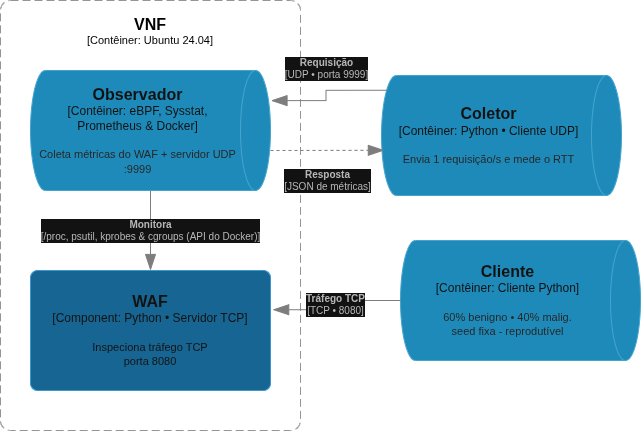

The diagram above was exported from draw.io. Its source (the exported page's mxGraphModel, read from the mxfile embedded in the PNG):
<mxGraphModel dx="-240" dy="694" grid="1" gridSize="10" guides="1" tooltips="1" connect="1" arrows="1" fold="1" page="1" pageScale="2" pageWidth="827" pageHeight="1169" math="0" shadow="0">
  <root>
    <mxCell id="0" />
    <mxCell id="1" parent="0" />
    <object placeholders="1" c4Name="VNF" c4Type="ContainerScopeBoundary" c4Application="Contêiner: Ubuntu 24.04" label="&lt;font style=&quot;font-size: 16px&quot;&gt;&lt;b&gt;&lt;div style=&quot;&quot;&gt;%c4Name%&lt;/div&gt;&lt;/b&gt;&lt;/font&gt;&lt;div style=&quot;&quot;&gt;[%c4Application%]&lt;/div&gt;" id="KTAZWZ3NLYJtuWPLbtPX-36">
      <mxCell parent="1" style="rounded=1;fontSize=11;whiteSpace=wrap;html=1;dashed=1;arcSize=20;fillColor=none;strokeColor=#666666;fontColor=light-dark(#333333,#000000);labelBackgroundColor=none;align=center;verticalAlign=top;labelBorderColor=none;spacingTop=0;spacing=10;dashPattern=8 4;metaEdit=1;rotatable=0;perimeter=rectanglePerimeter;labelPadding=0;allowArrows=0;connectable=0;expand=0;recursiveResize=0;editable=1;pointerEvents=0;absoluteArcSize=1;" vertex="1">
        <mxGeometry height="430" width="300" x="1780" y="30" as="geometry" />
      </mxCell>
    </object>
    <object placeholders="1" c4Name="Coletor" c4Type="Contêiner" c4Technology="Python • Cliente UDP" c4Description="Envia 1 requisição/s e mede o RTT" label="&lt;font style=&quot;font-size: 16px&quot;&gt;&lt;b&gt;%c4Name%&lt;/b&gt;&lt;/font&gt;&lt;div&gt;[%c4Type%:&amp;nbsp;%c4Technology%]&lt;/div&gt;&lt;br&gt;&lt;div&gt;&lt;font style=&quot;font-size: 11px&quot;&gt;&lt;font color=&quot;#E6E6E6&quot;&gt;%c4Description%&lt;/font&gt;&lt;/div&gt;" id="KTAZWZ3NLYJtuWPLbtPX-40">
      <mxCell parent="1" style="shape=cylinder3;size=15;direction=south;whiteSpace=wrap;html=1;boundedLbl=1;rounded=0;labelBackgroundColor=none;fillColor=#23A2D9;fontSize=12;fontColor=#ffffff;align=center;strokeColor=#0E7DAD;metaEdit=1;points=[[0.5,0,0],[1,0.25,0],[1,0.5,0],[1,0.75,0],[0.5,1,0],[0,0.75,0],[0,0.5,0],[0,0.25,0]];resizable=0;" vertex="1">
        <mxGeometry height="120" width="240" x="2161" y="105" as="geometry" />
      </mxCell>
    </object>
    <object placeholders="1" c4Name="Cliente" c4Type="Contêiner" c4Technology="Cliente Python" c4Description="60% benigno • 40% malig.&#10;seed fixa - reprodutível" label="&lt;font style=&quot;font-size: 16px&quot;&gt;&lt;b&gt;%c4Name%&lt;/b&gt;&lt;/font&gt;&lt;div&gt;[%c4Type%:&amp;nbsp;%c4Technology%]&lt;/div&gt;&lt;br&gt;&lt;div&gt;&lt;font style=&quot;font-size: 11px&quot;&gt;&lt;font color=&quot;#E6E6E6&quot;&gt;%c4Description%&lt;/font&gt;&lt;/div&gt;" id="KTAZWZ3NLYJtuWPLbtPX-41">
      <mxCell parent="1" style="shape=cylinder3;size=15;direction=south;whiteSpace=wrap;html=1;boundedLbl=1;rounded=0;labelBackgroundColor=none;fillColor=#23A2D9;fontSize=12;fontColor=#ffffff;align=center;strokeColor=#0E7DAD;metaEdit=1;points=[[0.5,0,0],[1,0.25,0],[1,0.5,0],[1,0.75,0],[0.5,1,0],[0,0.75,0],[0,0.5,0],[0,0.25,0]];resizable=0;" vertex="1">
        <mxGeometry height="120" width="240" x="2180" y="270" as="geometry" />
      </mxCell>
    </object>
    <object placeholders="1" c4Type="Relationship" c4Technology="UDP • porta 9999" c4Description="Requisição" label="&lt;div style=&quot;text-align: left&quot;&gt;&lt;div style=&quot;text-align: center&quot;&gt;&lt;b&gt;%c4Description%&lt;/b&gt;&lt;/div&gt;&lt;div style=&quot;text-align: center&quot;&gt;[%c4Technology%]&lt;/div&gt;&lt;/div&gt;" id="KTAZWZ3NLYJtuWPLbtPX-42">
      <mxCell edge="1" parent="1" source="KTAZWZ3NLYJtuWPLbtPX-40" style="endArrow=blockThin;html=1;fontSize=10;fontColor=#404040;strokeWidth=1;endFill=1;strokeColor=#828282;elbow=vertical;metaEdit=1;endSize=14;startSize=14;jumpStyle=arc;jumpSize=16;rounded=0;edgeStyle=orthogonalEdgeStyle;entryX=0.251;entryY=-0.002;entryDx=0;entryDy=0;entryPerimeter=0;exitX=0.123;exitY=0.976;exitDx=0;exitDy=0;exitPerimeter=0;" target="pe4vb4kMOvG_WPMHYzEW-3">
        <mxGeometry relative="1" width="240" as="geometry">
          <mxPoint y="-24" as="offset" />
          <mxPoint x="2164.2000000000003" y="69.99999999999994" as="sourcePoint" />
          <mxPoint x="2039.9999999999998" y="117.40000000000003" as="targetPoint" />
        </mxGeometry>
      </mxCell>
    </object>
    <object placeholders="1" c4Type="Relationship" c4Technology="JSON de métricas" c4Description="Resposta" label="&lt;div style=&quot;text-align: left&quot;&gt;&lt;div style=&quot;text-align: center&quot;&gt;&lt;b&gt;%c4Description%&lt;/b&gt;&lt;/div&gt;&lt;div style=&quot;text-align: center&quot;&gt;[%c4Technology%]&lt;/div&gt;&lt;/div&gt;" id="KTAZWZ3NLYJtuWPLbtPX-43">
      <mxCell edge="1" parent="1" style="endArrow=blockThin;html=1;fontSize=10;fontColor=#404040;strokeWidth=1;endFill=1;strokeColor=#828282;elbow=vertical;metaEdit=1;endSize=14;startSize=14;jumpStyle=arc;jumpSize=16;rounded=0;edgeStyle=orthogonalEdgeStyle;dashed=1;entryX=0.623;entryY=0.988;entryDx=0;entryDy=0;entryPerimeter=0;" target="KTAZWZ3NLYJtuWPLbtPX-40">
        <mxGeometry relative="1" width="240" as="geometry">
          <mxPoint y="30" as="offset" />
          <mxPoint x="2050" y="179.9975438596493" as="sourcePoint" />
          <mxPoint x="2164.84" y="222.34000000000012" as="targetPoint" />
        </mxGeometry>
      </mxCell>
    </object>
    <object placeholders="1" c4Type="Relationship" c4Technology="/proc, psutil, kprobes &amp; cgroups (API do Docker)" c4Description="Monitora" label="&lt;div style=&quot;text-align: left&quot;&gt;&lt;div style=&quot;text-align: center&quot;&gt;&lt;b&gt;%c4Description%&lt;/b&gt;&lt;/div&gt;&lt;div style=&quot;text-align: center&quot;&gt;[%c4Technology%]&lt;/div&gt;&lt;/div&gt;" id="KTAZWZ3NLYJtuWPLbtPX-44">
      <mxCell edge="1" parent="1" source="pe4vb4kMOvG_WPMHYzEW-3" style="endArrow=blockThin;html=1;fontSize=10;fontColor=#404040;strokeWidth=1;endFill=1;strokeColor=#828282;elbow=vertical;metaEdit=1;endSize=14;startSize=14;jumpStyle=arc;jumpSize=16;rounded=0;edgeStyle=orthogonalEdgeStyle;" target="pe4vb4kMOvG_WPMHYzEW-2">
        <mxGeometry relative="1" width="240" as="geometry">
          <mxPoint as="offset" />
          <mxPoint x="2030" y="220" as="sourcePoint" />
          <mxPoint x="2050" y="250" as="targetPoint" />
        </mxGeometry>
      </mxCell>
    </object>
    <object placeholders="1" c4Type="Relationship" c4Technology="TCP • 8080" c4Description="Tráfego TCP" label="&lt;div style=&quot;text-align: left&quot;&gt;&lt;div style=&quot;text-align: center&quot;&gt;&lt;b&gt;%c4Description%&lt;/b&gt;&lt;/div&gt;&lt;div style=&quot;text-align: center&quot;&gt;[%c4Technology%]&lt;/div&gt;&lt;/div&gt;" id="KTAZWZ3NLYJtuWPLbtPX-45">
      <mxCell edge="1" parent="1" source="KTAZWZ3NLYJtuWPLbtPX-41" style="endArrow=blockThin;html=1;fontSize=10;fontColor=#404040;strokeWidth=1;endFill=1;strokeColor=#828282;elbow=vertical;metaEdit=1;endSize=14;startSize=14;jumpStyle=arc;jumpSize=16;rounded=0;edgeStyle=orthogonalEdgeStyle;entryX=1.009;entryY=0.327;entryDx=0;entryDy=0;entryPerimeter=0;" target="pe4vb4kMOvG_WPMHYzEW-2">
        <mxGeometry relative="1" width="240" as="geometry" />
      </mxCell>
    </object>
    <object placeholders="1" c4Name="WAF" c4Type="Component" c4Technology="Python • Servidor TCP" c4Description="Inspeciona tráfego TCP&#10;porta 8080" label="&lt;font style=&quot;font-size: 16px&quot;&gt;&lt;b&gt;%c4Name%&lt;/b&gt;&lt;/font&gt;&lt;div&gt;[%c4Type%: %c4Technology%]&lt;/div&gt;&lt;br&gt;&lt;div&gt;&lt;font style=&quot;font-size: 11px&quot;&gt;%c4Description%&lt;/font&gt;&lt;/div&gt;" id="pe4vb4kMOvG_WPMHYzEW-2">
      <mxCell parent="1" style="rounded=1;whiteSpace=wrap;html=1;labelBackgroundColor=none;fillColor=#63BEF2;fontColor=#ffffff;align=center;arcSize=6;strokeColor=#2086C9;metaEdit=1;resizable=0;points=[[0.25,0,0],[0.5,0,0],[0.75,0,0],[1,0.25,0],[1,0.5,0],[1,0.75,0],[0.75,1,0],[0.5,1,0],[0.25,1,0],[0,0.75,0],[0,0.5,0],[0,0.25,0]];" vertex="1">
        <mxGeometry height="120" width="240" x="1810" y="300" as="geometry" />
      </mxCell>
    </object>
    <object placeholders="1" c4Name="Observador" c4Type="Contêiner" c4Technology="eBPF, Sysstat, Prometheus &amp; Docker" c4Description="Coleta métricas do WAF + servidor UDP :9999" label="&lt;font style=&quot;font-size: 16px&quot;&gt;&lt;b&gt;%c4Name%&lt;/b&gt;&lt;/font&gt;&lt;div&gt;[%c4Type%:&amp;nbsp;%c4Technology%]&lt;/div&gt;&lt;br&gt;&lt;div&gt;&lt;font style=&quot;font-size: 11px&quot;&gt;&lt;font color=&quot;#E6E6E6&quot;&gt;%c4Description%&lt;/font&gt;&lt;/div&gt;" id="pe4vb4kMOvG_WPMHYzEW-3">
      <mxCell parent="1" style="shape=cylinder3;size=15;direction=south;whiteSpace=wrap;html=1;boundedLbl=1;rounded=0;labelBackgroundColor=none;fillColor=#23A2D9;fontSize=12;fontColor=#ffffff;align=center;strokeColor=#0E7DAD;metaEdit=1;points=[[0.5,0,0],[1,0.25,0],[1,0.5,0],[1,0.75,0],[0.5,1,0],[0,0.75,0],[0,0.5,0],[0,0.25,0]];resizable=0;" vertex="1">
        <mxGeometry height="120" width="240" x="1810" y="100" as="geometry" />
      </mxCell>
    </object>
  </root>
</mxGraphModel>